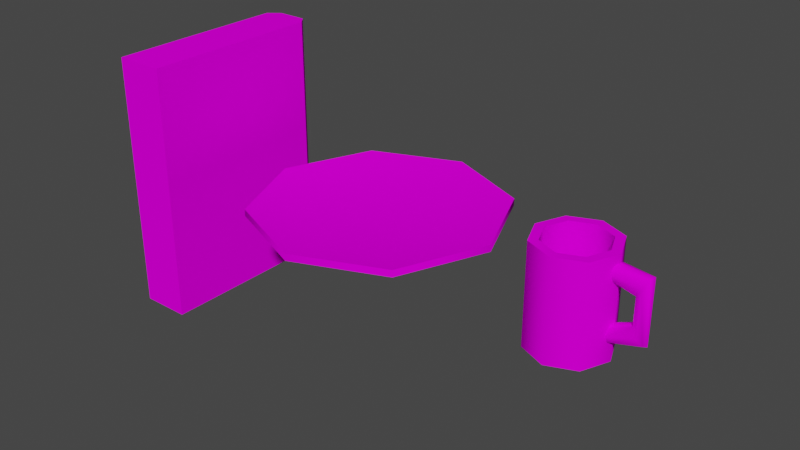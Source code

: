 # Source: items.blend  (saved by Blender 2.92.15; exported with 4.5.12 LTS)
import bpy
from mathutils import Matrix  # noqa: F401  (used for matrix-valued properties, if any)

bpy.ops.wm.read_factory_settings(use_empty=True)
scene = bpy.context.scene
scene.name = 'Scene'

# ---- images (referenced by path relative to the original .blend; pixels are not part of the script)
import os
ASSET_DIR = os.environ.get("B2B_ASSET_DIR", "")  # directory of the original .blend (textures are referenced by path, not embedded)
HERE = os.path.dirname(os.path.abspath(__file__))  # packed textures are extracted next to this script under _unpacked/

def load_image(name, relpath, width, height, colorspace="sRGB"):
    """Load a texture the original file referenced (path relative to the .blend, or extracted next to this script)."""
    p = next((c for c in (os.path.join(HERE, relpath), os.path.join(ASSET_DIR, relpath)) if relpath and os.path.exists(c)), "")
    if p:
        img = bpy.data.images.load(p, check_existing=True)
        img.name = name
    else:  # same state as the original file: an image datablock whose file is absent (Cycles renders it pink)
        img = bpy.data.images.new(name, width, height)
        img.source = "FILE"
        img.filepath = "//" + (relpath or name)
    img.colorspace_settings.name = colorspace
    return img
img_tileset_png = load_image('tileset.png', 'tileset.png', 1024, 1024, 'sRGB')

# ---- materials (node trees are filled in below, after node groups)
mat_material = bpy.data.materials.new('Material')
mat_material.use_transparent_shadow = False

# ---- node groups
ng_auto_smooth = bpy.data.node_groups.new('Auto Smooth', 'GeometryNodeTree')
_s = ng_auto_smooth.interface.new_socket(name='Geometry', in_out='OUTPUT', socket_type='NodeSocketGeometry')
_s = ng_auto_smooth.interface.new_socket(name='Geometry', in_out='INPUT', socket_type='NodeSocketGeometry')
_s = ng_auto_smooth.interface.new_socket(name='Angle', in_out='INPUT', socket_type='NodeSocketFloat')
_s.subtype = 'ANGLE'
_s.min_value = 0.0
_s.max_value = 3.142
ng_auto_smooth.is_modifier = True
_N = ng_auto_smooth.nodes; _L = ng_auto_smooth.links
n0 = _N.new('NodeGroupOutput'); n0.name = 'Group Output'; n0.location = (480, -100)
n1 = _N.new('NodeGroupInput'); n1.name = 'Group Input'; n1.location = (-420, -300)
n2 = _N.new('NodeGroupInput'); n2.name = 'Group Input.001'; n2.location = (-60, -100)
n3 = _N.new('GeometryNodeSetShadeSmooth'); n3.name = 'Set Shade Smooth'; n3.location = (120, -100)
n3.domain = 'EDGE'
n4 = _N.new('GeometryNodeSetShadeSmooth'); n4.name = 'Set Shade Smooth.001'; n4.location = (300, -100)
n5 = _N.new('GeometryNodeInputMeshEdgeAngle'); n5.name = 'Edge Angle'; n5.location = (-420, -220)
n6 = _N.new('GeometryNodeInputEdgeSmooth'); n6.name = 'Is Edge Smooth'; n6.location = (-60, -160)
n7 = _N.new('GeometryNodeInputShadeSmooth'); n7.name = 'Is Face Smooth'; n7.location = (-240, -340)
n8 = _N.new('FunctionNodeBooleanMath'); n8.name = 'Boolean Math'; n8.location = (-60, -220)
n9 = _N.new('FunctionNodeCompare'); n9.name = 'Compare'; n9.location = (-240, -180)
n9.operation = 'LESS_EQUAL'
_L.new(n5.outputs[0], n9.inputs[0])
_L.new(n4.outputs[0], n0.inputs[0])
_L.new(n1.outputs[1], n9.inputs[1])
_L.new(n9.outputs[0], n8.inputs[0])
_L.new(n7.outputs[0], n8.inputs[1])
_L.new(n2.outputs[0], n3.inputs[0])
_L.new(n6.outputs[0], n3.inputs[1])
_L.new(n3.outputs[0], n4.inputs[0])
_L.new(n8.outputs[0], n3.inputs[2])
n0.is_active_output = True

# ---- material node trees
mat_material.use_nodes = True; mat_material.node_tree.nodes.clear()
_N = mat_material.node_tree.nodes; _L = mat_material.node_tree.links
n0 = _N.new('ShaderNodeBsdfPrincipled'); n0.name = 'Principled BSDF'; n0.location = (10, 300)
n0.distribution = 'GGX'
n0.subsurface_method = 'BURLEY'
n0.inputs[2].default_value = 1.0
n0.inputs[3].default_value = 1.45
n0.inputs[13].default_value = 0.0
n0.inputs[27].default_value = (0.0, 0.0, 0.0, 1.0)
n0.inputs[28].default_value = 1.0
n1 = _N.new('ShaderNodeOutputMaterial'); n1.name = 'Material Output'; n1.location = (300, 300)
n2 = _N.new('ShaderNodeTexImage'); n2.name = 'Image Texture'; n2.location = (-338, 319)
n2.image = img_tileset_png
n2.interpolation = 'Closest'
_L.new(n0.outputs[0], n1.inputs[0])
_L.new(n2.outputs[0], n0.inputs[0])
n1.is_active_output = True

# ---- world
world_world = bpy.data.worlds.new('World'); scene.world = world_world
world_world.use_nodes = True; world_world.node_tree.nodes.clear()
_N = world_world.node_tree.nodes; _L = world_world.node_tree.links
n0 = _N.new('ShaderNodeOutputWorld'); n0.name = 'World Output'; n0.location = (300, 300)
n1 = _N.new('ShaderNodeBackground'); n1.name = 'Background'; n1.location = (10, 300)
n1.inputs[0].default_value = (0.05088, 0.05088, 0.05088, 1.0)
_L.new(n1.outputs[0], n0.inputs[0])
n0.is_active_output = True
world_world.color = (0.05088, 0.05088, 0.05088)
world_world.use_sun_shadow = False
world_world.sun_shadow_jitter_overblur = 0.0

# ---- meshes
me_plate = bpy.data.meshes.new('Plate')
me_plate.from_pydata([(3.192e-08, 0.3811, 0.02258), (3.818e-08, 0.2066, -0.04628), (0.2695, 0.2695, 0.02258), (0.1461, 0.1461, -0.04628), (0.3811, -4.807e-08, 0.02258), (0.2066, -5.588e-08, -0.04628), (0.2695, -0.2695, 0.02258), (0.1461, -0.1461, -0.04628), (3.213e-08, -5.96e-08, -0.04628), (3.277e-08, -0.3811, 0.02258), (4.75e-08, -0.2066, -0.04628), (-0.2695, -0.2695, 0.02258), (-0.1461, -0.1461, -0.04628), (-0.3811, -4.807e-08, 0.02258), (-0.2066, -5.588e-08, -0.04628), (-0.2695, 0.2695, 0.02258), (-0.1461, 0.1461, -0.04628), (3.61e-08, 0.2685, -0.01597), (0.1898, 0.1898, -0.01597), (0.2685, -5.147e-08, -0.01597), (0.1898, -0.1898, -0.01597), (4.148e-08, -0.2685, -0.01597), (-0.1898, -0.1898, -0.01597), (-0.2685, -5.147e-08, -0.01597), (-0.1898, 0.1898, -0.01597), (3.249e-08, 0.2695, 0.02648), (3.249e-08, 0.3811, 0.04378), (0.1905, 0.1905, 0.02648), (0.2695, 0.2695, 0.04378), (0.2695, -5.937e-08, 0.02648), (0.3811, -4.802e-08, 0.04378), (0.1905, -0.1905, 0.02648), (0.2695, -0.2695, 0.04378), (4.469e-08, -0.2695, 0.02648), (3.333e-08, -0.3811, 0.04378), (8.928e-09, -8.378e-08, 0.01913), (-0.1905, -0.1905, 0.02648), (-0.2695, -0.2695, 0.04378), (-0.2695, -5.937e-08, 0.02648), (-0.3811, -4.802e-08, 0.04378), (-0.1905, 0.1905, 0.02648), (-0.2695, 0.2695, 0.04378)], [], [(17, 0, 2, 18), (8, 1, 3), (18, 2, 4, 19), (8, 3, 5), (19, 4, 6, 20), (8, 5, 7), (20, 6, 9, 21), (8, 7, 10), (9, 6, 32, 34), (4, 2, 28, 30), (8, 10, 12), (8, 12, 14), (15, 13, 39, 41), (22, 11, 13, 23), (6, 4, 30, 32), (8, 14, 16), (2, 0, 26, 28), (23, 13, 15, 24), (13, 11, 37, 39), (8, 16, 1), (0, 15, 41, 26), (24, 15, 0, 17), (11, 9, 34, 37), (16, 24, 17, 1), (14, 23, 24, 16), (12, 22, 23, 14), (21, 9, 11, 22), (7, 20, 21, 10), (5, 19, 20, 7), (3, 18, 19, 5), (1, 17, 18, 3), (10, 21, 22, 12), (25, 35, 27), (26, 25, 27, 28), (27, 35, 29), (28, 27, 29, 30), (29, 35, 31), (30, 29, 31, 32), (31, 35, 33), (32, 31, 33, 34), (34, 33, 36, 37), (33, 35, 36), (37, 36, 38, 39), (36, 35, 38), (39, 38, 40, 41), (38, 35, 40), (41, 40, 25, 26), (40, 35, 25)])
me_plate.polygons.foreach_set('use_smooth', [True] * 48)
_k = set([(0, 2), (0, 15), (1, 3), (1, 16), (2, 4), (3, 5), (4, 6), (5, 7), (6, 9), (7, 10), (9, 11), (10, 12), (11, 13), (12, 14), (13, 15), (14, 16), (26, 28), (26, 41), (28, 30), (30, 32), (32, 34), (34, 37), (37, 39), (39, 41)])
me_plate.attributes.new('sharp_edge', 'BOOLEAN', 'EDGE').data.foreach_set('value', [ (min(e.vertices), max(e.vertices)) in _k for e in me_plate.edges])
_uv = me_plate.uv_layers.new(name='UVMap')
_uv.uv.foreach_set('vector', [0.007812, 0.9922, 0.007812, 0.9922, 0.007812, 0.9922, 0.007812, 0.9922, 0.007812, 0.9922, 0.007812, 0.9922, 0.007812, 0.9922, 0.007812, 0.9922, 0.007812, 0.9922, 0.007812, 0.9922, 0.007812, 0.9922, 0.007812, 0.9922, 0.007812, 0.9922, 0.007812, 0.9922, 0.007812, 0.9922, 0.007812, 0.9922, 0.007812, 0.9922, 0.007812, 0.9922, 0.007812, 0.9922, 0.007812, 0.9922, 0.007812, 0.9922, 0.007812, 0.9922, 0.007812, 0.9922, 0.007812, 0.9922, 0.007812, 0.9922, 0.007812, 0.9922, 0.007812, 0.9922, 0.007812, 0.9922, 0.007812, 0.9922, 0.007812, 0.9922, 0.007812, 0.9922, 0.007812, 0.9922, 0.007812, 0.9922, 0.007812, 0.9922, 0.007812, 0.9922, 0.007812, 0.9922, 0.007812, 0.9922, 0.007812, 0.9922, 0.007812, 0.9922, 0.007812, 0.9922, 0.007812, 0.9922, 0.007812, 0.9922, 0.007812, 0.9922, 0.007812, 0.9922, 0.007812, 0.9922, 0.007812, 0.9922, 0.007812, 0.9922, 0.007812, 0.9922, 0.007812, 0.9922, 0.007812, 0.9922, 0.007812, 0.9922, 0.007812, 0.9922, 0.007812, 0.9922, 0.007812, 0.9922, 0.007812, 0.9922, 0.007812, 0.9922, 0.007812, 0.9922, 0.007812, 0.9922, 0.007812, 0.9922, 0.007812, 0.9922, 0.007812, 0.9922, 0.007812, 0.9922, 0.007812, 0.9922, 0.007812, 0.9922, 0.007812, 0.9922, 0.007812, 0.9922, 0.007812, 0.9922, 0.007812, 0.9922, 0.007812, 0.9922, 0.007812, 0.9922, 0.007812, 0.9922, 0.007812, 0.9922, 0.007812, 0.9922, 0.007812, 0.9922, 0.007812, 0.9922, 0.007812, 0.9922, 0.007812, 0.9922, 0.007812, 0.9922, 0.007812, 0.9922, 0.007812, 0.9922, 0.007812, 0.9922, 0.007812, 0.9922, 0.007812, 0.9922, 0.007812, 0.9922, 0.007812, 0.9922, 0.007812, 0.9922, 0.007812, 0.9922, 0.007812, 0.9922, 0.007812, 0.9922, 0.007812, 0.9922, 0.007812, 0.9922, 0.007812, 0.9922, 0.007812, 0.9922, 0.007812, 0.9922, 0.007812, 0.9922, 0.007812, 0.9922, 0.007812, 0.9922, 0.007812, 0.9922, 0.007812, 0.9922, 0.007812, 0.9922, 0.007812, 0.9922, 0.007812, 0.9922, 0.007812, 0.9922, 0.007812, 0.9922, 0.007812, 0.9922, 0.007812, 0.9922, 0.007812, 0.9922, 0.007812, 0.9922, 0.007812, 0.9922, 0.007812, 0.9922, 0.007812, 0.9922, 0.007812, 0.9922, 0.007812, 0.9922, 0.007812, 0.9922, 0.007812, 0.9922, 0.007812, 0.9922, 0.007812, 0.9922, 0.007812, 0.9922, 0.007812, 0.9922, 0.007812, 0.9922, 0.2031, 0.8906, 0.1875, 0.9375, 0.1719, 0.8906, 0.2188, 0.875, 0.2031, 0.8906, 0.1719, 0.8906, 0.1562, 0.875, 0.1719, 0.8906, 0.1875, 0.9375, 0.1406, 0.9219, 0.1562, 0.875, 0.1719, 0.8906, 0.1406, 0.9219, 0.125, 0.9062, 0.1406, 0.9219, 0.1875, 0.9375, 0.1406, 0.9531, 0.125, 0.9062, 0.1406, 0.9219, 0.1406, 0.9531, 0.125, 0.9688, 0.1406, 0.9531, 0.1875, 0.9375, 0.1719, 0.9844, 0.125, 0.9688, 0.1406, 0.9531, 0.1719, 0.9844, 0.1562, 1.0, 0.1562, 1.0, 0.1719, 0.9844, 0.2031, 0.9844, 0.2188, 1.0, 0.1719, 0.9844, 0.1875, 0.9375, 0.2031, 0.9844, 0.2188, 1.0, 0.2031, 0.9844, 0.2344, 0.9531, 0.25, 0.9688, 0.2031, 0.9844, 0.1875, 0.9375, 0.2344, 0.9531, 0.25, 0.9688, 0.2344, 0.9531, 0.2344, 0.9219, 0.25, 0.9062, 0.2344, 0.9531, 0.1875, 0.9375, 0.2344, 0.9219, 0.25, 0.9062, 0.2344, 0.9219, 0.2031, 0.8906, 0.2188, 0.875, 0.2344, 0.9219, 0.1875, 0.9375, 0.2031, 0.8906])
me_plate.materials.append(mat_material)
me_plate.use_remesh_fix_poles = True
me_plate.use_remesh_preserve_attributes = False
me_plate.use_mirror_vertex_groups = False
me_plate.update()
me_mug = bpy.data.meshes.new('Mug')
me_mug.from_pydata([(3.505e-09, 0.124, -0.1593), (-6.334e-10, 0.124, 0.1489), (0.0877, 0.0877, -0.1593), (0.0877, 0.0877, 0.1489), (0.124, -5.364e-09, -0.1593), (0.124, -5.364e-09, 0.1489), (0.0877, -0.0877, -0.1593), (0.0877, -0.0877, 0.1489), (-7.338e-09, -0.124, -0.1593), (-1.148e-08, -0.124, 0.1489), (-0.0877, -0.0877, -0.1593), (-0.0877, -0.0877, 0.1489), (-0.124, 1.537e-09, -0.1593), (-0.124, 1.537e-09, 0.1489), (-0.0877, 0.0877, -0.1593), (-0.0877, 0.0877, 0.1489), (0.06776, 0.06776, 0.1489), (-4.894e-10, 0.09583, 0.1489), (0.09583, -3.646e-09, 0.1489), (0.06776, -0.06776, 0.1489), (-8.868e-09, -0.09583, 0.1489), (-0.06776, -0.06776, 0.1489), (-0.09583, 1.686e-09, 0.1489), (-0.06776, 0.06776, 0.1489), (0.06776, 0.06776, -0.1262), (1.32e-08, 0.09583, -0.1262), (0.09583, -3.646e-09, -0.1262), (0.06776, -0.06776, -0.1262), (4.818e-09, -0.09583, -0.1262), (-0.06776, -0.06776, -0.1262), (-0.09583, 1.686e-09, -0.1262), (-0.06776, 0.06776, -0.1262), (0.1075, 0.02453, -0.08165), (0.1061, 0.02518, 0.1013), (0.1075, 0.01734, -0.1), (0.1061, 0.01781, 0.1202), (0.1075, 5.201e-09, -0.105), (0.1061, -5.044e-09, 0.1253), (0.1075, -0.01734, -0.1), (0.1061, -0.01781, 0.1202), (0.1075, -0.02453, -0.08165), (0.1061, -0.02518, 0.1013), (0.1075, -0.01734, -0.0604), (0.1061, -0.01781, 0.0795), (0.1074, 1.811e-10, -0.05048), (0.1061, 2.912e-09, 0.06931), (0.1075, 0.01734, -0.0604), (0.1061, 0.01781, 0.0795), (0.1962, 0.02209, -0.05362), (0.1962, 0.02209, 0.08576), (0.2118, 0.01562, 0.11), (0.2118, 0.01562, -0.07175), (0.2182, -6.045e-10, 0.1169), (0.2182, -6.045e-10, -0.07798), (0.2118, -0.01562, 0.11), (0.2118, -0.01562, -0.07175), (0.1962, -0.02209, 0.08576), (0.1962, -0.02209, -0.05362), (0.1805, -0.01562, 0.05873), (0.1805, -0.01562, -0.02659), (0.1741, 6.992e-10, 0.05873), (0.1741, 6.992e-10, -0.02659), (0.1805, 0.01562, 0.05873), (0.1805, 0.01562, -0.02659)], [], [(0, 1, 3, 2), (2, 3, 5, 4), (4, 5, 7, 6), (6, 7, 9, 8), (8, 9, 11, 10), (10, 11, 13, 12), (5, 3, 16, 18), (12, 13, 15, 14), (14, 15, 1, 0), (0, 2, 4, 6, 8, 10, 12, 14), (22, 21, 29, 30), (11, 9, 20, 21), (1, 15, 23, 17), (3, 1, 17, 16), (7, 5, 18, 19), (13, 11, 21, 22), (9, 7, 19, 20), (15, 13, 22, 23), (24, 25, 31, 30, 29, 28, 27, 26), (20, 19, 27, 28), (18, 16, 24, 26), (23, 22, 30, 31), (21, 20, 28, 29), (19, 18, 26, 27), (16, 17, 25, 24), (17, 23, 31, 25), (49, 33, 35, 50), (50, 35, 37, 52), (52, 37, 39, 54), (54, 39, 41, 56), (56, 41, 43, 58), (58, 43, 45, 60), (35, 33, 47, 45, 43, 41, 39, 37), (60, 45, 47, 62), (62, 47, 33, 49), (32, 34, 36, 38, 40, 42, 44, 46), (46, 63, 48, 32), (63, 62, 49, 48), (44, 61, 63, 46), (61, 60, 62, 63), (42, 59, 61, 44), (59, 58, 60, 61), (40, 57, 59, 42), (57, 56, 58, 59), (38, 55, 57, 40), (55, 54, 56, 57), (36, 53, 55, 38), (53, 52, 54, 55), (34, 51, 53, 36), (51, 50, 52, 53), (32, 48, 51, 34), (48, 49, 50, 51)])
me_mug.polygons.foreach_set('use_smooth', [True] * 52)
_uv = me_mug.uv_layers.new(name='UVMap')
_uv.uv.foreach_set('vector', [0.007812, 0.9922, 0.007812, 0.9922, 0.007812, 0.9922, 0.007812, 0.9922, 0.007812, 0.9922, 0.007812, 0.9922, 0.007812, 0.9922, 0.007812, 0.9922, 0.007812, 0.9922, 0.007812, 0.9922, 0.007812, 0.9922, 0.007812, 0.9922, 0.007812, 0.9922, 0.007812, 0.9922, 0.007812, 0.9922, 0.007812, 0.9922, 0.007812, 0.9922, 0.007812, 0.9922, 0.007812, 0.9922, 0.007812, 0.9922, 0.007812, 0.9922, 0.007812, 0.9922, 0.007812, 0.9922, 0.007812, 0.9922, 0.007812, 0.9922, 0.007812, 0.9922, 0.007812, 0.9922, 0.007812, 0.9922, 0.007812, 0.9922, 0.007812, 0.9922, 0.007812, 0.9922, 0.007812, 0.9922, 0.007812, 0.9922, 0.007812, 0.9922, 0.007812, 0.9922, 0.007812, 0.9922, 0.007812, 0.9922, 0.007812, 0.9922, 0.007812, 0.9922, 0.007812, 0.9922, 0.007812, 0.9922, 0.007812, 0.9922, 0.007812, 0.9922, 0.007812, 0.9922, 0.007812, 0.9922, 0.007812, 0.9922, 0.007812, 0.9922, 0.007812, 0.9922, 0.007812, 0.9922, 0.007812, 0.9922, 0.007812, 0.9922, 0.007812, 0.9922, 0.007812, 0.9922, 0.007812, 0.9922, 0.007812, 0.9922, 0.007812, 0.9922, 0.007812, 0.9922, 0.007812, 0.9922, 0.007812, 0.9922, 0.007812, 0.9922, 0.007812, 0.9922, 0.007812, 0.9922, 0.007812, 0.9922, 0.007812, 0.9922, 0.007812, 0.9922, 0.007812, 0.9922, 0.007812, 0.9922, 0.007812, 0.9922, 0.007812, 0.9922, 0.007812, 0.9922, 0.007812, 0.9922, 0.007812, 0.9922, 0.007812, 0.9922, 0.007812, 0.9922, 0.007812, 0.9922, 0.007812, 0.9922, 0.007812, 0.9922, 0.007812, 0.9922, 0.007812, 0.9922, 0.007812, 0.9922, 0.007812, 0.9922, 0.007812, 0.9922, 0.007812, 0.9922, 0.007812, 0.9922, 0.007812, 0.9922, 0.007812, 0.9922, 0.007812, 0.9922, 0.007812, 0.9922, 0.007812, 0.9922, 0.007812, 0.9922, 0.007812, 0.9922, 0.007812, 0.9922, 0.007812, 0.9922, 0.007812, 0.9922, 0.007812, 0.9922, 0.007812, 0.9922, 0.007812, 0.9922, 0.007812, 0.9922, 0.007812, 0.9922, 0.007812, 0.9922, 0.007812, 0.9922, 0.007812, 0.9922, 0.007812, 0.9922, 0.007812, 0.9922, 0.007812, 0.9922, 0.007812, 0.9922, 0.007812, 0.9922, 0.007812, 0.9922, 0.007812, 0.9922, 0.007812, 0.9922, 0.007812, 0.9922, 0.007812, 0.9922, 0.007812, 0.9922, 0.007812, 0.9922, 0.007812, 0.9922, 0.007812, 0.9922, 0.007812, 0.9922, 0.007812, 0.9922, 0.007812, 0.9922, 0.007812, 0.9922, 0.007812, 0.9922, 0.007812, 0.9922, 0.007812, 0.9922, 0.007812, 0.9922, 0.007812, 0.9922, 0.007812, 0.9922, 0.007812, 0.9922, 0.007812, 0.9922, 0.007812, 0.9922, 0.007812, 0.9922, 0.007812, 0.9922, 0.007812, 0.9922, 0.007812, 0.9922, 0.007812, 0.9922, 0.007812, 0.9922, 0.007812, 0.9922, 0.007812, 0.9922, 0.007812, 0.9922, 0.007812, 0.9922, 0.007812, 0.9922, 0.007812, 0.9922, 0.007812, 0.9922, 0.007812, 0.9922, 0.007812, 0.9922, 0.007812, 0.9922, 0.007812, 0.9922, 0.007812, 0.9922, 0.007812, 0.9922, 0.007812, 0.9922, 0.007812, 0.9922, 0.007812, 0.9922, 0.007812, 0.9922, 0.007812, 0.9922, 0.007812, 0.9922, 0.007812, 0.9922, 0.007812, 0.9922, 0.007812, 0.9922, 0.007812, 0.9922, 0.007812, 0.9922, 0.007812, 0.9922, 0.007812, 0.9922, 0.007812, 0.9922, 0.007812, 0.9922, 0.007812, 0.9922, 0.007812, 0.9922, 0.007812, 0.9922, 0.007812, 0.9922, 0.007812, 0.9922, 0.007812, 0.9922, 0.007812, 0.9922, 0.007812, 0.9922, 0.007812, 0.9922, 0.007812, 0.9922, 0.007812, 0.9922, 0.007812, 0.9922, 0.007812, 0.9922, 0.007812, 0.9922, 0.007812, 0.9922, 0.007812, 0.9922, 0.007812, 0.9922, 0.007812, 0.9922, 0.007812, 0.9922, 0.007812, 0.9922, 0.007812, 0.9922, 0.007812, 0.9922, 0.007812, 0.9922, 0.007812, 0.9922, 0.007812, 0.9922, 0.007812, 0.9922, 0.007812, 0.9922, 0.007812, 0.9922, 0.007812, 0.9922, 0.007812, 0.9922, 0.007812, 0.9922, 0.007812, 0.9922, 0.007812, 0.9922, 0.007812, 0.9922, 0.007812, 0.9922, 0.007812, 0.9922, 0.007812, 0.9922, 0.007812, 0.9922, 0.007812, 0.9922, 0.007812, 0.9922, 0.007812, 0.9922, 0.007812, 0.9922, 0.007812, 0.9922, 0.007812, 0.9922, 0.007812, 0.9922, 0.007812, 0.9922, 0.007812, 0.9922, 0.007812, 0.9922, 0.007812, 0.9922, 0.007812, 0.9922, 0.007812, 0.9922, 0.007812, 0.9922, 0.007812, 0.9922, 0.007812, 0.9922, 0.007812, 0.9922, 0.007812, 0.9922, 0.007812, 0.9922, 0.007812, 0.9922, 0.007812, 0.9922, 0.007812, 0.9922, 0.007812, 0.9922])
me_mug.materials.append(mat_material)
me_mug.use_remesh_fix_poles = True
me_mug.use_remesh_preserve_attributes = False
me_mug.use_mirror_vertex_groups = False
me_mug.update()
me_book = bpy.data.meshes.new('Book')
me_book.from_pydata([(-0.07749, -0.3019, 0.3998), (-0.07749, -0.3019, -0.3998), (-0.07749, 0.2726, 0.3998), (-0.07749, 0.2726, -0.3998), (0.07749, -0.3019, 0.3998), (0.07749, -0.3019, -0.3998), (0.07749, 0.2726, 0.3998), (0.07749, 0.2726, -0.3998), (-0.0475, 0.3088, 0.397), (-0.0475, 0.3088, -0.397), (0.0475, 0.3088, 0.397), (0.0475, 0.3088, -0.397)], [], [(0, 2, 3, 1), (3, 9, 11, 7), (6, 4, 5, 7), (4, 0, 1, 5), (2, 0, 4, 6), (7, 5, 1, 3), (8, 10, 11, 9), (2, 8, 9, 3), (7, 11, 10, 6), (6, 10, 8, 2)])
me_book.polygons.foreach_set('use_smooth', [True] * 10)
_k = set([(2, 3), (6, 7)])
me_book.attributes.new('sharp_edge', 'BOOLEAN', 'EDGE').data.foreach_set('value', [ (min(e.vertices), max(e.vertices)) in _k for e in me_book.edges])
_uv = me_book.uv_layers.new(name='UVMap')
_uv.uv.foreach_set('vector', [0.07031, 0.9922, 0.07031, 0.9922, 0.07031, 0.9922, 0.07031, 0.9922, 0.007812, 0.9922, 0.007812, 0.9922, 0.007812, 0.9922, 0.007812, 0.9922, 0.0, 0.875, 0.125, 0.875, 0.125, 0.75, 0.0, 0.75, 0.007812, 0.9922, 0.007812, 0.9922, 0.007812, 0.9922, 0.007812, 0.9922, 0.007812, 0.9922, 0.007812, 0.9922, 0.007812, 0.9922, 0.007812, 0.9922, 0.007812, 0.9922, 0.007812, 0.9922, 0.007812, 0.9922, 0.007812, 0.9922, 0.07031, 0.9922, 0.07031, 0.9922, 0.07031, 0.9922, 0.07031, 0.9922, 0.07031, 0.9922, 0.07031, 0.9922, 0.07031, 0.9922, 0.07031, 0.9922, 0.07031, 0.9922, 0.07031, 0.9922, 0.07031, 0.9922, 0.07031, 0.9922, 0.007812, 0.9922, 0.007812, 0.9922, 0.007812, 0.9922, 0.007812, 0.9922])
me_book.materials.append(mat_material)
me_book.use_remesh_fix_poles = True
me_book.use_remesh_preserve_attributes = False
me_book.use_mirror_vertex_groups = False
me_book.update()

# ---- objects
ob_plate = bpy.data.objects.new('Plate', me_plate)
ob_mug = bpy.data.objects.new('Mug', me_mug)
ob_book = bpy.data.objects.new('Book', me_book)

# ---- transforms, parenting, visibility, modifiers, constraints
ob_plate.location = (0.0, 0.0, 0.0)
ob_plate.lineart.crease_threshold = 0.0
_m = ob_plate.modifiers.new('Auto Smooth', 'NODES')
_m.node_group = ng_auto_smooth
_gi = [s.identifier for s in ng_auto_smooth.interface.items_tree if s.item_type == 'SOCKET' and s.in_out == 'INPUT']
_m[_gi[1]] = 1.047  # Angle
ob_mug.location = (0.6352, 0.0, 0.0)
ob_mug.lineart.crease_threshold = 0.0
_m = ob_mug.modifiers.new('Auto Smooth', 'NODES')
_m.node_group = ng_auto_smooth
_gi = [s.identifier for s in ng_auto_smooth.interface.items_tree if s.item_type == 'SOCKET' and s.in_out == 'INPUT']
_m[_gi[1]] = 1.047  # Angle
ob_book.location = (-0.6352, 0.0, 0.0)
ob_book.lineart.crease_threshold = 0.0
_m = ob_book.modifiers.new('Auto Smooth', 'NODES')
_m.node_group = ng_auto_smooth
_gi = [s.identifier for s in ng_auto_smooth.interface.items_tree if s.item_type == 'SOCKET' and s.in_out == 'INPUT']
_m[_gi[1]] = 1.047  # Angle

# ---- collection membership
scene.collection.objects.link(ob_plate)
scene.collection.objects.link(ob_mug)
scene.collection.objects.link(ob_book)

# ---- scene / render settings (as saved in the file)
scene.frame_start = 1; scene.frame_end = 250; scene.frame_set(0)
scene.render.engine = 'BLENDER_EEVEE_NEXT'
scene.cycles.use_denoising = False
scene.cycles.samples = 128
scene.cycles.sampling_pattern = 'TABULATED_SOBOL'
scene.cycles.use_adaptive_sampling = False
scene.cycles.use_light_tree = False
scene.view_settings.view_transform = 'Filmic'
bpy.context.view_layer.update()

# ---- added for rendering (the .blend has no active camera and no usable light): camera, sun
cam_auto = bpy.data.cameras.new('AutoCamera')
cam_auto.lens = 50.0
cam_auto.sensor_width = 36.0
cam_auto.clip_end = 1000.0
ob_auto_camera = bpy.data.objects.new('AutoCamera', cam_auto)
scene.collection.objects.link(ob_auto_camera)
ob_auto_camera.location = (1.84356, -2.12782, 1.41855)
ob_auto_camera.rotation_euler = (1.09748, -7.21219e-08, 0.694738)
scene.camera = ob_auto_camera
light_auto_sun = bpy.data.lights.new('AutoSun', 'SUN')
light_auto_sun.energy = 3.0
light_auto_sun.angle = 0.0523599
ob_auto_sun = bpy.data.objects.new('AutoSun', light_auto_sun)
scene.collection.objects.link(ob_auto_sun)
ob_auto_sun.rotation_euler = (0.872665, 0.174533, 0.523599)
bpy.context.view_layer.update()
